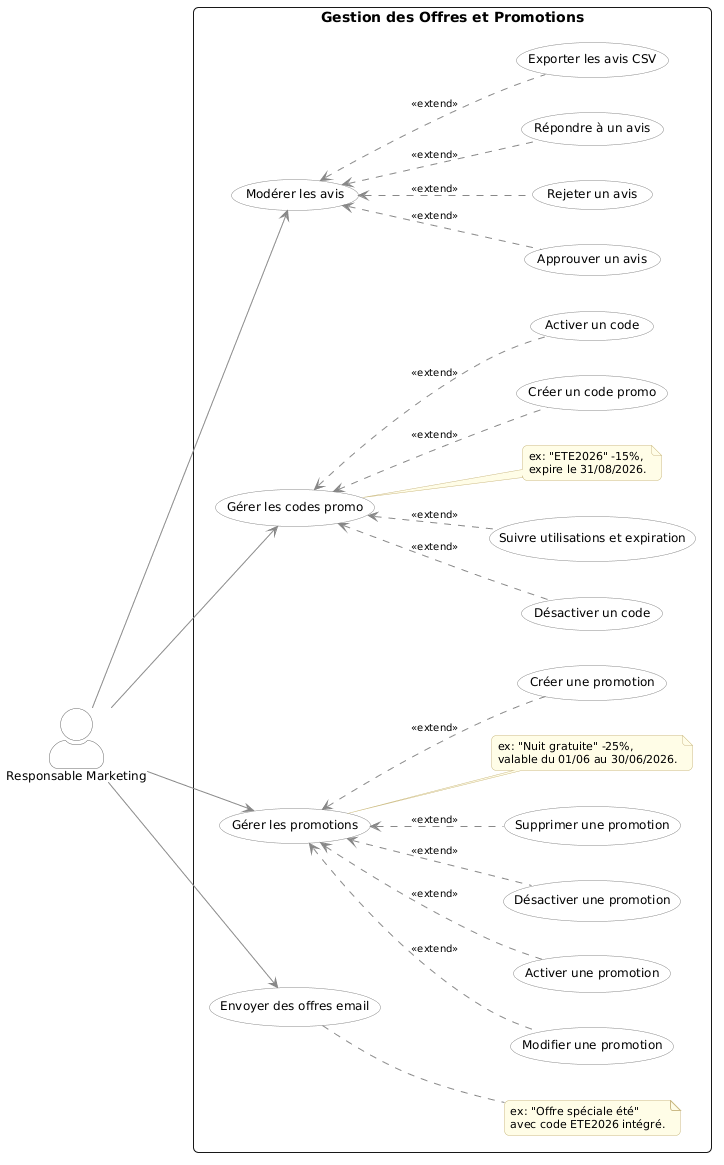

The diagram above was rendered by PlantUML. Its source (embedded in the PNG):
@startuml
left to right direction
skinparam shadowing false
skinparam actorStyle awesome
skinparam roundcorner 10
skinparam backgroundColor #FFFFFF

skinparam usecase {
  BackgroundColor #FFFFFF
  BorderColor #888888
  FontSize 12
  FontName Arial
}
skinparam actor {
  BackgroundColor #FFFFFF
  BorderColor #666666
  FontSize 12
  FontName Arial
}
skinparam note {
  BackgroundColor #FFFDE7
  BorderColor #CCBB88
  FontSize 11
  FontName Arial
}
skinparam ArrowColor #888888
skinparam ArrowFontSize 10

actor "Responsable Marketing" as Marketing

rectangle "Gestion des Offres et Promotions" {

  usecase "Gérer les promotions" as M1
  usecase "Gérer les codes promo" as M2
  usecase "Envoyer des offres email" as M3
  usecase "Modérer les avis" as M4

  usecase "Créer une promotion" as M1_1
  usecase "Modifier une promotion" as M1_2
  usecase "Activer une promotion" as M1_3
  usecase "Désactiver une promotion" as M1_4
  usecase "Supprimer une promotion" as M1_5

  usecase "Créer un code promo" as M2_1
  usecase "Activer un code" as M2_2
  usecase "Désactiver un code" as M2_3
  usecase "Suivre utilisations et expiration" as M2_4

  usecase "Approuver un avis" as M4_1
  usecase "Rejeter un avis" as M4_2
  usecase "Répondre à un avis" as M4_3
  usecase "Exporter les avis CSV" as M4_4

  M1_1 .up.> M1 : <<extend>>
  M1_2 .up.> M1 : <<extend>>
  M1_3 .up.> M1 : <<extend>>
  M1_4 .up.> M1 : <<extend>>
  M1_5 .up.> M1 : <<extend>>

  M2_1 .up.> M2 : <<extend>>
  M2_2 .up.> M2 : <<extend>>
  M2_3 .up.> M2 : <<extend>>
  M2_4 .up.> M2 : <<extend>>

  M4_1 .up.> M4 : <<extend>>
  M4_2 .up.> M4 : <<extend>>
  M4_3 .up.> M4 : <<extend>>
  M4_4 .up.> M4 : <<extend>>

  Marketing --> M1
  Marketing --> M2
  Marketing --> M3
  Marketing --> M4

  note right of M1
    ex: "Nuit gratuite" -25%,
    valable du 01/06 au 30/06/2026.
  end note

  note right of M2
    ex: "ETE2026" -15%,
    expire le 31/08/2026.
  end note

  note right of M3
    ex: "Offre spéciale été"
    avec code ETE2026 intégré.
  end note
}
@enduml